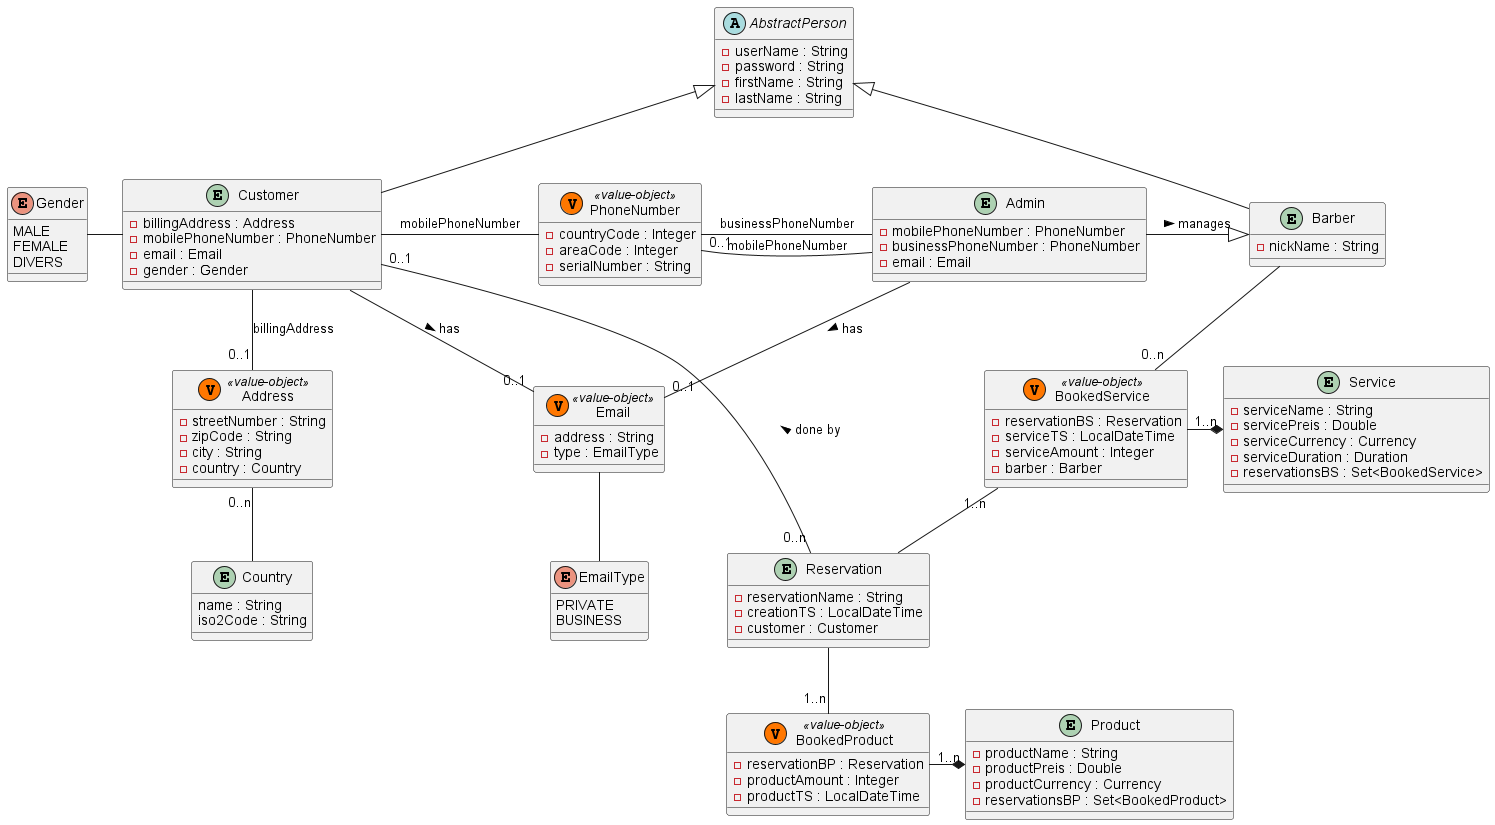

The diagram above was rendered by PlantUML. Its source (embedded in the PNG):
@startuml
'https://plantuml.com/class-diagram

entity Reservation {
- reservationName : String
- creationTS : LocalDateTime
- customer : Customer
'- product : Product
'- service : Service
'- bookedProduct : BookedProduct
'- bookedService : BookedService
}

entity Service {
- serviceName : String
- servicePreis : Double
- serviceCurrency : Currency
- serviceDuration : Duration
'- bookedService : BookedService
- reservationsBS : Set<BookedService>
}

class BookedService  << (V, #FF7700) value-object >> {
- reservationBS : Reservation
- serviceTS : LocalDateTime
- serviceAmount : Integer
- barber : Barber
}

entity Product {
- productName : String
- productPreis : Double
- productCurrency : Currency
'- bookedProduct : BookedProduct
- reservationsBP : Set<BookedProduct>
}

class BookedProduct  << (V, #FF7700) value-object >> {
- reservationBP : Reservation
- productAmount : Integer
- productTS : LocalDateTime
}

abstract AbstractPerson {
- userName : String
- password : String
- firstName : String
- lastName : String
}

entity Customer {
- billingAddress : Address
- mobilePhoneNumber : PhoneNumber
- email : Email
- gender : Gender
}

entity Admin {
- mobilePhoneNumber : PhoneNumber
- businessPhoneNumber : PhoneNumber
- email : Email
}

entity Barber {
- nickName : String
}

enum Gender {
MALE
FEMALE
DIVERS
}

entity Country {
name : String
iso2Code : String
}

enum EmailType {
PRIVATE
BUSINESS
}

class Address << (V, #FF7700) value-object >> {
- streetNumber : String
- zipCode : String
- city : String
- country : Country
}

class PhoneNumber << (V, #FF7700) value-object >> {
- countryCode : Integer
- areaCode : Integer
- serialNumber : String
}

class Email << (V, #FF7700) value-object >> {
- address : String
- type : EmailType
}

'Reservierung "0..n" o..o "0..1" ReservierungList
Admin -right-|> Barber : manages >
Customer -up-|> AbstractPerson
Barber -up-|> AbstractPerson
Customer "0..1" -right- "0..n" Reservation : done by <
'Admin "0..1" -- "0..n" Reservation : handled by <
'Reservation "0..n" -down- "0..n" Product
'Reservation "0..n" -down- "0..n" Service
'Reservation "0..1" -up- "0..n" BookedProduct
'Reservation "0..1" -up- "0..n" BookedService
Reservation -- "1..n" BookedProduct
Reservation -up- "1..n" BookedService
'Product  -left-  BookedProduct
'Service  -right-  BookedService
Product  *-left- "1..n" BookedProduct
Service  *-left- "1..n"  BookedService
'Barber "0..n" -- "0..n" BookedService
Barber -- "0..n" BookedService
' Admin "1" -right- "0..n" Barber : manages >
Customer -- "0..1" Address : billingAddress
Customer -right- PhoneNumber : mobilePhoneNumber
Customer -- "0..1" Email : has >
Customer -left- Gender
Admin -right- PhoneNumber : mobilePhoneNumber
Admin -up- "0..1" PhoneNumber : businessPhoneNumber
Admin -- "0..1" Email : has >
Email -- EmailType
Address "0..n" -- Country

@enduml